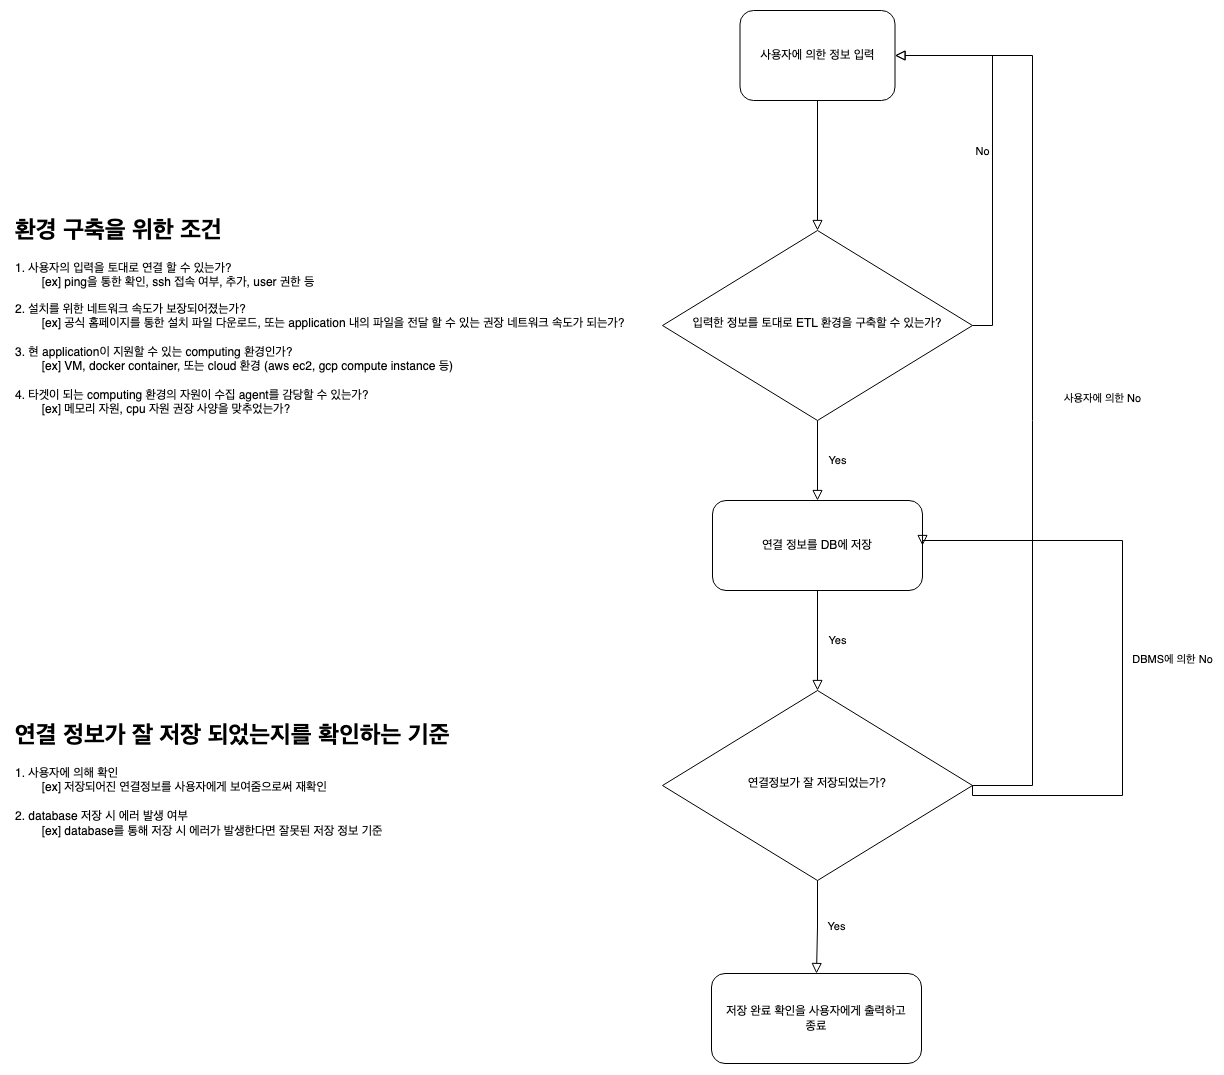

The diagram above was exported from draw.io. Its source (the exported page's mxGraphModel, read from the mxfile embedded in the PNG):
<mxGraphModel dx="2190" dy="1946" grid="1" gridSize="10" guides="1" tooltips="1" connect="1" arrows="1" fold="1" page="1" pageScale="1" pageWidth="827" pageHeight="1169" math="0" shadow="0">
  <root>
    <mxCell id="WIyWlLk6GJQsqaUBKTNV-0" />
    <mxCell id="WIyWlLk6GJQsqaUBKTNV-1" parent="WIyWlLk6GJQsqaUBKTNV-0" />
    <mxCell id="WIyWlLk6GJQsqaUBKTNV-2" value="" style="rounded=0;html=1;jettySize=auto;orthogonalLoop=1;fontSize=11;endArrow=block;endFill=0;endSize=8;strokeWidth=1;shadow=0;labelBackgroundColor=none;edgeStyle=orthogonalEdgeStyle;" parent="WIyWlLk6GJQsqaUBKTNV-1" source="WIyWlLk6GJQsqaUBKTNV-3" target="WIyWlLk6GJQsqaUBKTNV-6" edge="1">
      <mxGeometry relative="1" as="geometry" />
    </mxCell>
    <mxCell id="WIyWlLk6GJQsqaUBKTNV-3" value="사용자에 의한 정보 입력" style="rounded=1;whiteSpace=wrap;html=1;fontSize=12;glass=0;strokeWidth=1;shadow=0;" parent="WIyWlLk6GJQsqaUBKTNV-1" vertex="1">
      <mxGeometry x="137.5" y="-120" width="155" height="90" as="geometry" />
    </mxCell>
    <mxCell id="WIyWlLk6GJQsqaUBKTNV-4" value="Yes" style="rounded=0;html=1;jettySize=auto;orthogonalLoop=1;fontSize=11;endArrow=block;endFill=0;endSize=8;strokeWidth=1;shadow=0;labelBackgroundColor=none;edgeStyle=orthogonalEdgeStyle;entryX=0.5;entryY=0;entryDx=0;entryDy=0;" parent="WIyWlLk6GJQsqaUBKTNV-1" source="WIyWlLk6GJQsqaUBKTNV-6" target="vg4RQz4-aD2GBLrpC-8c-4" edge="1">
      <mxGeometry y="20" relative="1" as="geometry">
        <mxPoint as="offset" />
        <mxPoint x="215" y="350" as="targetPoint" />
      </mxGeometry>
    </mxCell>
    <mxCell id="WIyWlLk6GJQsqaUBKTNV-5" value="No" style="edgeStyle=orthogonalEdgeStyle;rounded=0;html=1;jettySize=auto;orthogonalLoop=1;fontSize=11;endArrow=block;endFill=0;endSize=8;strokeWidth=1;shadow=0;labelBackgroundColor=none;entryX=1;entryY=0.5;entryDx=0;entryDy=0;exitX=1;exitY=0.5;exitDx=0;exitDy=0;" parent="WIyWlLk6GJQsqaUBKTNV-1" source="WIyWlLk6GJQsqaUBKTNV-6" target="WIyWlLk6GJQsqaUBKTNV-3" edge="1">
      <mxGeometry y="10" relative="1" as="geometry">
        <mxPoint as="offset" />
      </mxGeometry>
    </mxCell>
    <mxCell id="WIyWlLk6GJQsqaUBKTNV-6" value="입력한 정보를 토대로 ETL 환경을 구축할 수 있는가?" style="rhombus;whiteSpace=wrap;html=1;shadow=0;fontFamily=Helvetica;fontSize=12;align=center;strokeWidth=1;spacing=6;spacingTop=-4;" parent="WIyWlLk6GJQsqaUBKTNV-1" vertex="1">
      <mxGeometry x="60" y="100" width="310" height="190" as="geometry" />
    </mxCell>
    <mxCell id="vg4RQz4-aD2GBLrpC-8c-3" value="&lt;h1&gt;환경 구축을 위한 조건&lt;/h1&gt;&lt;p&gt;1. 사용자의 입력을 토대로 연결 할 수 있는가?&amp;nbsp;&lt;br&gt;&lt;span style=&quot;white-space: pre;&quot;&gt; &lt;/span&gt;[ex] ping을 통한 확인, ssh 접속 여부, 추가, user 권한 등&lt;br&gt;&lt;/p&gt;&lt;p&gt;2. 설치를 위한 네트워크 속도가 보장되어졌는가?&lt;br&gt;&lt;span style=&quot;white-space: pre;&quot;&gt; &lt;/span&gt;[ex] 공식 홈페이지를 통한 설치 파일 다운로드, 또는 application 내의 파일을 전달 할 수 있는 권장 네트워크 속도가 되는가?&lt;br&gt;&lt;span style=&quot;background-color: initial;&quot;&gt;&lt;br&gt;3. 현 application이 지원할 수 있는 computing 환경인가?&lt;br&gt;&lt;/span&gt;&lt;span style=&quot;white-space: pre;&quot;&gt; &lt;/span&gt;[ex] VM, docker container, 또는 cloud 환경 (aws ec2, gcp compute instance 등)&lt;br&gt;&lt;br&gt;4. 타겟이 되는 computing 환경의 자원이 수집 agent를 감당할 수 있는가?&lt;br&gt;&lt;span style=&quot;white-space: pre;&quot;&gt; &lt;/span&gt;[ex] 메모리 자원, cpu 자원 권장 사양을 맞추었는가?&lt;br&gt;&lt;/p&gt;&lt;p&gt;&lt;br&gt;&lt;/p&gt;" style="text;html=1;strokeColor=none;fillColor=none;spacing=5;spacingTop=-20;whiteSpace=wrap;overflow=hidden;rounded=0;" vertex="1" parent="WIyWlLk6GJQsqaUBKTNV-1">
      <mxGeometry x="-592" y="80" width="642" height="240" as="geometry" />
    </mxCell>
    <mxCell id="vg4RQz4-aD2GBLrpC-8c-4" value="연결 정보를 DB에 저장" style="rounded=1;whiteSpace=wrap;html=1;fontSize=12;glass=0;strokeWidth=1;shadow=0;" vertex="1" parent="WIyWlLk6GJQsqaUBKTNV-1">
      <mxGeometry x="110" y="370" width="210" height="90" as="geometry" />
    </mxCell>
    <mxCell id="vg4RQz4-aD2GBLrpC-8c-5" value="연결정보가 잘 저장되었는가?" style="rhombus;whiteSpace=wrap;html=1;shadow=0;fontFamily=Helvetica;fontSize=12;align=center;strokeWidth=1;spacing=6;spacingTop=-4;" vertex="1" parent="WIyWlLk6GJQsqaUBKTNV-1">
      <mxGeometry x="60" y="560" width="310" height="190" as="geometry" />
    </mxCell>
    <mxCell id="vg4RQz4-aD2GBLrpC-8c-6" value="Yes" style="rounded=0;html=1;jettySize=auto;orthogonalLoop=1;fontSize=11;endArrow=block;endFill=0;endSize=8;strokeWidth=1;shadow=0;labelBackgroundColor=none;edgeStyle=orthogonalEdgeStyle;" edge="1" parent="WIyWlLk6GJQsqaUBKTNV-1" target="vg4RQz4-aD2GBLrpC-8c-5">
      <mxGeometry y="20" relative="1" as="geometry">
        <mxPoint as="offset" />
        <mxPoint x="215" y="460" as="sourcePoint" />
        <mxPoint x="225" y="380" as="targetPoint" />
      </mxGeometry>
    </mxCell>
    <mxCell id="vg4RQz4-aD2GBLrpC-8c-7" value="사용자에 의한 No" style="edgeStyle=orthogonalEdgeStyle;rounded=0;html=1;jettySize=auto;orthogonalLoop=1;fontSize=11;endArrow=block;endFill=0;endSize=8;strokeWidth=1;shadow=0;labelBackgroundColor=none;entryX=1;entryY=0.5;entryDx=0;entryDy=0;exitX=1;exitY=0.5;exitDx=0;exitDy=0;" edge="1" parent="WIyWlLk6GJQsqaUBKTNV-1" source="vg4RQz4-aD2GBLrpC-8c-5" target="WIyWlLk6GJQsqaUBKTNV-3">
      <mxGeometry x="-0.0403" y="-70" relative="1" as="geometry">
        <mxPoint y="-1" as="offset" />
        <mxPoint x="380" y="205" as="sourcePoint" />
        <mxPoint x="303" y="-65" as="targetPoint" />
        <Array as="points">
          <mxPoint x="430" y="655" />
          <mxPoint x="430" y="-75" />
        </Array>
      </mxGeometry>
    </mxCell>
    <mxCell id="vg4RQz4-aD2GBLrpC-8c-8" value="&lt;h1&gt;연결 정보가 잘 저장 되었는지를 확인하는 기준&lt;/h1&gt;&lt;div&gt;1. 사용자에 의해 확인&amp;nbsp;&lt;/div&gt;&lt;div&gt;&lt;span style=&quot;white-space: pre;&quot;&gt; &lt;/span&gt;[ex] 저장되어진 연결정보를 사용자에게 보여줌으로써 재확인&lt;br&gt;&lt;/div&gt;&lt;div&gt;&lt;br&gt;&lt;/div&gt;&lt;div&gt;2. database 저장 시 에러 발생 여부&lt;br&gt;&lt;span style=&quot;white-space: pre;&quot;&gt; &lt;/span&gt;[ex] database를 통해 저장 시 에러가 발생한다면 잘못된 저장 정보 기준&lt;br&gt;&lt;br&gt;&lt;br&gt;&lt;/div&gt;" style="text;html=1;strokeColor=none;fillColor=none;spacing=5;spacingTop=-20;whiteSpace=wrap;overflow=hidden;rounded=0;" vertex="1" parent="WIyWlLk6GJQsqaUBKTNV-1">
      <mxGeometry x="-592" y="585" width="520" height="160" as="geometry" />
    </mxCell>
    <mxCell id="vg4RQz4-aD2GBLrpC-8c-9" value="DBMS에 의한 No" style="edgeStyle=orthogonalEdgeStyle;rounded=0;html=1;jettySize=auto;orthogonalLoop=1;fontSize=11;endArrow=block;endFill=0;endSize=8;strokeWidth=1;shadow=0;labelBackgroundColor=none;entryX=1;entryY=0.5;entryDx=0;entryDy=0;exitX=1;exitY=0.5;exitDx=0;exitDy=0;" edge="1" parent="WIyWlLk6GJQsqaUBKTNV-1" source="vg4RQz4-aD2GBLrpC-8c-5" target="vg4RQz4-aD2GBLrpC-8c-4">
      <mxGeometry x="-0.0481" y="-50" relative="1" as="geometry">
        <mxPoint as="offset" />
        <mxPoint x="380" y="665" as="sourcePoint" />
        <mxPoint x="303" y="-65" as="targetPoint" />
        <Array as="points">
          <mxPoint x="370" y="665" />
          <mxPoint x="520" y="665" />
          <mxPoint x="520" y="410" />
          <mxPoint x="320" y="410" />
        </Array>
      </mxGeometry>
    </mxCell>
    <mxCell id="vg4RQz4-aD2GBLrpC-8c-10" value="저장 완료 확인을 사용자에게 출력하고&lt;br&gt;종료" style="rounded=1;whiteSpace=wrap;html=1;fontSize=12;glass=0;strokeWidth=1;shadow=0;" vertex="1" parent="WIyWlLk6GJQsqaUBKTNV-1">
      <mxGeometry x="109" y="843" width="210" height="90" as="geometry" />
    </mxCell>
    <mxCell id="vg4RQz4-aD2GBLrpC-8c-12" value="Yes" style="rounded=0;html=1;jettySize=auto;orthogonalLoop=1;fontSize=11;endArrow=block;endFill=0;endSize=8;strokeWidth=1;shadow=0;labelBackgroundColor=none;edgeStyle=orthogonalEdgeStyle;exitX=0.5;exitY=1;exitDx=0;exitDy=0;" edge="1" parent="WIyWlLk6GJQsqaUBKTNV-1" source="vg4RQz4-aD2GBLrpC-8c-5" target="vg4RQz4-aD2GBLrpC-8c-10">
      <mxGeometry y="20" relative="1" as="geometry">
        <mxPoint as="offset" />
        <mxPoint x="225" y="470" as="sourcePoint" />
        <mxPoint x="220" y="830" as="targetPoint" />
      </mxGeometry>
    </mxCell>
  </root>
</mxGraphModel>